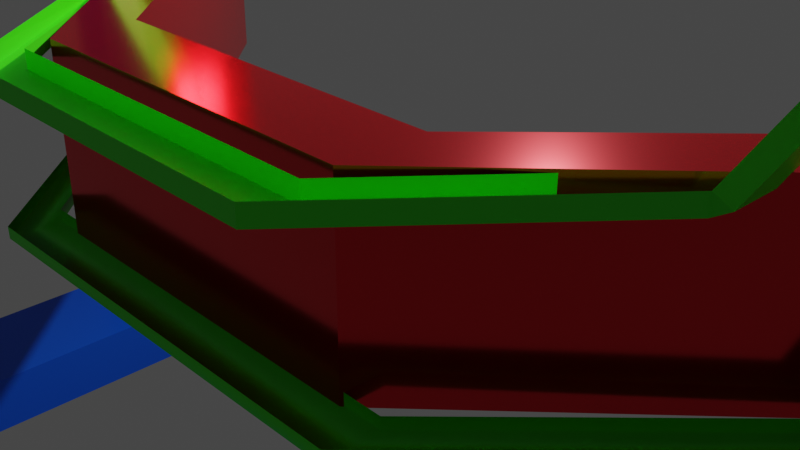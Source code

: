# Source: ROT_1.blend  (saved by Blender 3.2.14; exported with 4.5.12 LTS)
import bpy
from mathutils import Matrix  # noqa: F401  (used for matrix-valued properties, if any)

bpy.ops.wm.read_factory_settings(use_empty=True)
scene = bpy.context.scene
scene.name = 'Scene'

# ---- collections
col_collection = bpy.data.collections.new('Collection'); scene.collection.children.link(col_collection)

# ---- materials (node trees are filled in below, after node groups)
mat_material_001 = bpy.data.materials.new('Material.001')
mat_material_001.use_transparent_shadow = False
mat_material_002 = bpy.data.materials.new('Material.002')
mat_material_002.use_transparent_shadow = False
mat_material_003 = bpy.data.materials.new('Material.003')
mat_material_003.use_transparent_shadow = False

# ---- material node trees
mat_material_001.use_nodes = True; mat_material_001.node_tree.nodes.clear()
_N = mat_material_001.node_tree.nodes; _L = mat_material_001.node_tree.links
n0 = _N.new('ShaderNodeBsdfPrincipled'); n0.name = 'Principled BSDF'; n0.location = (28, 370)
n0.distribution = 'GGX'
n0.subsurface_method = 'RANDOM_WALK_SKIN'
n0.inputs[0].default_value = (0.8, 0.006636, 0.015, 1.0)
n0.inputs[1].default_value = 0.8227
n0.inputs[2].default_value = 0.1364
n0.inputs[3].default_value = 1.95
n0.inputs[9].default_value = (0.0, 0.2, 0.1)
n0.inputs[11].default_value = 2.554
n0.inputs[12].default_value = 0.2364
n0.inputs[20].default_value = 0.2891
n0.inputs[27].default_value = (0.0, 0.0, 0.0, 1.0)
n0.inputs[28].default_value = 1.0
n1 = _N.new('ShaderNodeOutputMaterial'); n1.name = 'Material Output'; n1.location = (318, 370)
_L.new(n0.outputs[0], n1.inputs[0])
n1.is_active_output = True
mat_material_002.use_nodes = True; mat_material_002.node_tree.nodes.clear()
_N = mat_material_002.node_tree.nodes; _L = mat_material_002.node_tree.links
n0 = _N.new('ShaderNodeBsdfPrincipled'); n0.name = 'Principled BSDF'; n0.location = (10, 300)
n0.distribution = 'GGX'
n0.subsurface_method = 'RANDOM_WALK_SKIN'
n0.inputs[0].default_value = (0.0, 0.1108, 0.8, 1.0)
n0.inputs[3].default_value = 1.45
n0.inputs[27].default_value = (0.0, 0.0, 0.0, 1.0)
n0.inputs[28].default_value = 1.0
n1 = _N.new('ShaderNodeOutputMaterial'); n1.name = 'Material Output'; n1.location = (300, 300)
_L.new(n0.outputs[0], n1.inputs[0])
n1.is_active_output = True
mat_material_003.use_nodes = True; mat_material_003.node_tree.nodes.clear()
_N = mat_material_003.node_tree.nodes; _L = mat_material_003.node_tree.links
n0 = _N.new('ShaderNodeBsdfPrincipled'); n0.name = 'Principled BSDF'; n0.location = (10, 300)
n0.distribution = 'GGX'
n0.subsurface_method = 'RANDOM_WALK_SKIN'
n0.inputs[0].default_value = (0.04472, 0.8, 0.0, 1.0)
n0.inputs[3].default_value = 1.45
n0.inputs[27].default_value = (0.0, 0.0, 0.0, 1.0)
n0.inputs[28].default_value = 1.0
n1 = _N.new('ShaderNodeOutputMaterial'); n1.name = 'Material Output'; n1.location = (300, 300)
_L.new(n0.outputs[0], n1.inputs[0])
n1.is_active_output = True

# ---- world
world_world = bpy.data.worlds.new('World'); scene.world = world_world
world_world.use_nodes = True; world_world.node_tree.nodes.clear()
_N = world_world.node_tree.nodes; _L = world_world.node_tree.links
n0 = _N.new('ShaderNodeOutputWorld'); n0.name = 'World Output'; n0.location = (300, 300)
n1 = _N.new('ShaderNodeBackground'); n1.name = 'Background'; n1.location = (10, 300)
n1.inputs[0].default_value = (0.05088, 0.05088, 0.05088, 1.0)
_L.new(n1.outputs[0], n0.inputs[0])
n0.is_active_output = True
world_world.color = (0.05088, 0.05088, 0.05088)
world_world.use_sun_shadow = False
world_world.sun_shadow_jitter_overblur = 0.0

# ---- cameras
cam_camera = bpy.data.cameras.new('Camera')
cam_camera.clip_end = 100.0
cam_camera.ortho_scale = 7.314

# ---- lights
light_light = bpy.data.lights.new('Light', 'POINT')
light_light.transmission_factor = 0.0
light_light.energy = 2350.0
light_light.shadow_soft_size = 0.1
light_light.shadow_maximum_resolution = 0.006
light_light.use_absolute_resolution = True

# ---- meshes
me_plane = bpy.data.meshes.new('Plane')
me_plane.from_pydata([(-6.0, 1.412, 0.0), (6.0, 1.412, 0.0), (-6.0, 2.5, 0.0), (6.0, 2.5, 0.0), (-2.0, -2.5, 0.0), (2.0, -2.5, 0.0), (2.0, -1.603, 0.0), (-2.0, -1.603, 0.0), (-6.0, 2.5, 0.0), (-6.0, 1.412, 0.0), (2.0, -2.5, 0.0), (6.0, 1.412, 0.0), (6.0, 2.5, 0.0), (-2.0, -1.603, 0.0), (-2.0, -2.5, 0.0), (2.0, -1.603, 0.0), (-6.0, 2.5, 7.0), (-6.0, 1.412, 7.0), (2.0, -2.5, 7.0), (6.0, 1.412, 7.0), (6.0, 2.5, 7.0), (-2.0, -1.603, 7.0), (-2.0, -2.5, 7.0), (2.0, -1.603, 7.0), (-6.0, 2.5, 0.0), (-6.0, 1.412, 0.0), (6.0, 1.412, 0.0), (6.0, 2.5, 0.0), (-6.0, 2.5, 7.0), (-6.0, 1.412, 7.0), (6.0, 1.412, 7.0), (6.0, 2.5, 7.0), (-7.0, 2.5, 0.0), (-7.0, 1.412, 0.0), (7.0, 1.412, 0.0), (7.0, 2.5, 0.0), (-7.0, 2.5, 7.0), (-7.0, 1.412, 7.0), (7.0, 1.412, 7.0), (7.0, 2.5, 7.0), (-6.0, 2.5, -1.0), (-6.0, 1.412, -1.0), (2.0, -2.5, -1.0), (6.0, 1.412, -1.0), (6.0, 2.5, -1.0), (-2.0, -1.603, -1.0), (-2.0, -2.5, -1.0), (2.0, -1.603, -1.0), (-6.0, 2.5, 8.0), (-6.0, 1.412, 8.0), (2.0, -2.5, 8.0), (6.0, 1.412, 8.0), (6.0, 2.5, 8.0), (-2.0, -1.603, 8.0), (-2.0, -2.5, 8.0), (2.0, -1.603, 8.0), (2.0, -2.5, 7.0), (6.0, 1.412, 7.0), (6.0, 2.5, 7.0), (-2.0, -1.603, 7.0), (-6.0, 2.5, 7.0), (-6.0, 1.412, 7.0), (-2.0, -2.5, 7.0), (2.0, -1.603, 7.0), (-6.0, 2.5, 7.0), (-6.0, 1.412, 7.0), (2.0, -2.5, 1.0), (6.0, 1.412, 1.0), (-2.0, -1.603, 1.0), (-6.0, 2.5, 1.0), (-6.0, 1.412, 1.0), (-2.0, -2.5, 1.0), (6.0, 2.5, 1.0), (2.0, -1.603, 1.0), (-6.0, 2.5, 1.0), (-6.0, 1.412, 1.0), (6.0, 1.412, 1.0), (6.0, 2.5, 1.0), (2.0, -2.5, 6.0), (6.0, 1.412, 6.0), (6.0, 2.5, 6.0), (-2.0, -1.603, 6.0), (-6.0, 2.5, 6.0), (-6.0, 1.412, 6.0), (-2.0, -2.5, 6.0), (2.0, -1.603, 6.0), (-6.0, 2.5, 6.0), (-6.0, 1.412, 6.0), (6.0, 1.412, 0.0), (6.0, 2.5, 0.0), (6.0, 1.412, 7.0), (6.0, 2.5, 7.0), (-5.0, 1.343, 2.911), (-5.0, 1.343, 4.089), (-5.0, 0.6202, 4.089), (-5.0, 0.6202, 2.911), (5.0, 0.6202, 2.911), (5.0, 0.6202, 4.089), (5.0, 1.343, 4.089), (5.0, 1.343, 2.911), (-6.0, 2.5, 7.0), (-6.0, 1.412, 7.0), (-5.0, 0.6202, 4.089), (-5.0, 1.343, 4.089)], [], [(1, 5, 42, 43), (0, 4, 14, 9), (1, 3, 12, 11), (2, 0, 9, 8), (6, 7, 13, 15), (4, 5, 10, 14), (7, 2, 8, 13), (5, 1, 11, 10), (3, 6, 15, 12), (20, 23, 55, 52), (19, 11, 26, 30), (9, 17, 29, 25), (28, 24, 32, 36), (27, 31, 39, 35), (20, 19, 30, 31), (17, 16, 28, 29), (12, 20, 31, 27), (16, 8, 24, 28), (11, 12, 27, 26), (8, 9, 25, 24), (34, 35, 39, 38), (32, 33, 37, 36), (29, 28, 36, 37), (24, 25, 33, 32), (25, 29, 37, 33), (30, 26, 34, 38), (31, 30, 38, 39), (26, 27, 35, 34), (41, 40, 45, 47, 44, 43, 42, 46), (49, 54, 50, 51, 52, 55, 53, 48), (23, 21, 53, 55), (16, 17, 49, 48), (3, 1, 43, 44), (18, 19, 51, 50), (2, 7, 45, 40), (19, 20, 52, 51), (4, 0, 41, 46), (21, 16, 48, 53), (5, 4, 46, 42), (17, 22, 54, 49), (6, 3, 44, 47), (22, 18, 50, 54), (7, 6, 47, 45), (0, 2, 40, 41), (26, 30, 90, 88), (12, 15, 73, 72), (29, 28, 64, 65), (24, 25, 75, 74), (22, 17, 61, 62), (19, 18, 56, 57), (28, 16, 60, 64), (18, 22, 62, 56), (20, 19, 57, 58), (23, 20, 58, 63), (16, 21, 59, 60), (17, 29, 65, 61), (21, 23, 63, 59), (71, 66, 67, 76, 77, 72, 73, 68, 69, 74, 75, 70), (78, 84, 83, 87, 86, 82, 81, 85, 80, 79), (8, 24, 74, 69), (62, 61, 83, 84), (26, 27, 77, 76), (15, 13, 68, 73), (56, 62, 84, 78), (25, 9, 70, 75), (63, 58, 80, 85), (10, 11, 67, 66), (11, 26, 76, 67), (59, 63, 85, 81), (65, 64, 86, 87), (13, 8, 69, 68), (57, 56, 78, 79), (61, 65, 87, 83), (9, 14, 71, 70), (58, 57, 79, 80), (64, 60, 82, 86), (14, 10, 66, 71), (27, 12, 72, 77), (60, 59, 81, 82), (30, 31, 91, 90), (27, 26, 88, 89), (31, 27, 89, 91), (92, 93, 94, 95), (28, 93, 92, 24), (28, 29, 101, 100), (25, 95, 94, 29), (24, 92, 95, 25), (96, 97, 98, 99), (90, 97, 96, 88), (91, 98, 97, 90), (89, 99, 98, 91), (88, 96, 99, 89), (101, 102, 103, 100), (94, 93, 103, 102), (29, 94, 102, 101), (93, 28, 100, 103)])
_uv = me_plane.uv_layers.new(name='UVMap')
_uv.uv.foreach_set('vector', [1.0, 0.0, 0.6667, 0.0, 0.6667, 0.0, 1.0, 0.0, 0.0, 0.0, 0.3333, 0.0, 0.3333, 0.0, 0.0, 0.0, 1.0, 0.0, 1.0, 1.0, 1.0, 1.0, 1.0, 0.0, 0.0, 1.0, 0.0, 0.0, 0.0, 0.0, 0.0, 1.0, 0.6667, 1.0, 0.3333, 1.0, 0.3333, 1.0, 0.6667, 1.0, 0.3333, 0.0, 0.6667, 0.0, 0.6667, 0.0, 0.3333, 0.0, 0.3333, 1.0, 0.0, 1.0, 0.0, 1.0, 0.3333, 1.0, 0.6667, 0.0, 1.0, 0.0, 1.0, 0.0, 0.6667, 0.0, 1.0, 1.0, 0.6667, 1.0, 0.6667, 1.0, 1.0, 1.0, 1.0, 1.0, 0.6667, 1.0, 0.6667, 1.0, 1.0, 1.0, 1.0, 0.0, 1.0, 0.0, 1.0, 0.0, 1.0, 0.0, 0.0, 0.0, 0.0, 0.0, 0.0, 0.0, 0.0, 0.0, 0.0, 1.0, 0.0, 1.0, 0.0, 1.0, 0.0, 1.0, 1.0, 1.0, 1.0, 1.0, 1.0, 1.0, 1.0, 1.0, 1.0, 1.0, 1.0, 0.0, 1.0, 0.0, 1.0, 1.0, 0.0, 0.0, 0.0, 1.0, 0.0, 1.0, 0.0, 0.0, 1.0, 1.0, 1.0, 1.0, 1.0, 1.0, 1.0, 1.0, 0.0, 1.0, 0.0, 1.0, 0.0, 1.0, 0.0, 1.0, 1.0, 0.0, 1.0, 1.0, 1.0, 1.0, 1.0, 0.0, 0.0, 1.0, 0.0, 0.0, 0.0, 0.0, 0.0, 1.0, 1.0, 0.0, 1.0, 1.0, 1.0, 1.0, 1.0, 0.0, 0.0, 1.0, 0.0, 0.0, 0.0, 0.0, 0.0, 1.0, 0.0, 0.0, 0.0, 1.0, 0.0, 1.0, 0.0, 0.0, 0.0, 1.0, 0.0, 0.0, 0.0, 0.0, 0.0, 1.0, 0.0, 0.0, 0.0, 0.0, 0.0, 0.0, 0.0, 0.0, 1.0, 0.0, 1.0, 0.0, 1.0, 0.0, 1.0, 0.0, 1.0, 1.0, 1.0, 0.0, 1.0, 0.0, 1.0, 1.0, 1.0, 0.0, 1.0, 1.0, 1.0, 1.0, 1.0, 0.0, 0.0, 0.0, 0.0, 1.0, 0.3333, 1.0, 0.6667, 1.0, 1.0, 1.0, 1.0, 0.0, 0.6667, 0.0, 0.3333, 0.0, 0.0, 0.0, 0.3333, 0.0, 0.6667, 0.0, 1.0, 0.0, 1.0, 1.0, 0.6667, 1.0, 0.3333, 1.0, 0.0, 1.0, 0.6667, 1.0, 0.3333, 1.0, 0.3333, 1.0, 0.6667, 1.0, 0.0, 1.0, 0.0, 0.0, 0.0, 0.0, 0.0, 1.0, 1.0, 1.0, 1.0, 0.0, 1.0, 0.0, 1.0, 1.0, 0.6667, 0.0, 1.0, 0.0, 1.0, 0.0, 0.6667, 0.0, 0.0, 1.0, 0.3333, 1.0, 0.3333, 1.0, 0.0, 1.0, 1.0, 0.0, 1.0, 1.0, 1.0, 1.0, 1.0, 0.0, 0.3333, 0.0, 0.0, 0.0, 0.0, 0.0, 0.3333, 0.0, 0.3333, 1.0, 0.0, 1.0, 0.0, 1.0, 0.3333, 1.0, 0.6667, 0.0, 0.3333, 0.0, 0.3333, 0.0, 0.6667, 0.0, 0.0, 0.0, 0.3333, 0.0, 0.3333, 0.0, 0.0, 0.0, 0.6667, 1.0, 1.0, 1.0, 1.0, 1.0, 0.6667, 1.0, 0.3333, 0.0, 0.6667, 0.0, 0.6667, 0.0, 0.3333, 0.0, 0.3333, 1.0, 0.6667, 1.0, 0.6667, 1.0, 0.3333, 1.0, 0.0, 0.0, 0.0, 1.0, 0.0, 1.0, 0.0, 0.0, 1.0, 0.0, 1.0, 0.0, 1.0, 0.0, 1.0, 0.0, 1.0, 1.0, 0.6667, 1.0, 0.6667, 1.0, 1.0, 1.0, 0.0, 0.0, 0.0, 1.0, 0.0, 1.0, 0.0, 0.0, 0.0, 1.0, 0.0, 0.0, 0.0, 0.0, 0.0, 1.0, 0.3333, 0.0, 0.0, 0.0, 0.0, 0.0, 0.3333, 0.0, 1.0, 0.0, 0.6667, 0.0, 0.6667, 0.0, 1.0, 0.0, 0.0, 1.0, 0.0, 1.0, 0.0, 1.0, 0.0, 1.0, 0.6667, 0.0, 0.3333, 0.0, 0.3333, 0.0, 0.6667, 0.0, 1.0, 1.0, 1.0, 0.0, 1.0, 0.0, 1.0, 1.0, 0.6667, 1.0, 1.0, 1.0, 1.0, 1.0, 0.6667, 1.0, 0.0, 1.0, 0.3333, 1.0, 0.3333, 1.0, 0.0, 1.0, 0.0, 0.0, 0.0, 0.0, 0.0, 0.0, 0.0, 0.0, 0.3333, 1.0, 0.6667, 1.0, 0.6667, 1.0, 0.3333, 1.0, 0.0, 0.0, 0.0, 0.0, 0.0, 0.0, 0.0, 0.0, 0.0, 0.0, 0.0, 0.0, 0.0, 0.0, 0.0, 0.0, 0.0, 0.0, 0.0, 0.0, 0.0, 0.0, 0.0, 0.0, 0.0, 0.0, 0.0, 0.0, 0.0, 0.0, 0.0, 0.0, 0.0, 0.0, 0.0, 0.0, 0.0, 0.0, 0.0, 0.0, 0.0, 0.0, 0.0, 0.0, 0.0, 1.0, 0.0, 1.0, 0.0, 1.0, 0.0, 1.0, 0.3333, 0.0, 0.0, 0.0, 0.0, 0.0, 0.3333, 0.0, 1.0, 0.0, 1.0, 1.0, 1.0, 1.0, 1.0, 0.0, 0.6667, 1.0, 0.3333, 1.0, 0.3333, 1.0, 0.6667, 1.0, 0.6667, 0.0, 0.3333, 0.0, 0.3333, 0.0, 0.6667, 0.0, 0.0, 0.0, 0.0, 0.0, 0.0, 0.0, 0.0, 0.0, 0.6667, 1.0, 1.0, 1.0, 1.0, 1.0, 0.6667, 1.0, 0.6667, 0.0, 1.0, 0.0, 1.0, 0.0, 0.6667, 0.0, 1.0, 0.0, 1.0, 0.0, 1.0, 0.0, 1.0, 0.0, 0.3333, 1.0, 0.6667, 1.0, 0.6667, 1.0, 0.3333, 1.0, 0.0, 0.0, 0.0, 1.0, 0.0, 1.0, 0.0, 0.0, 0.3333, 1.0, 0.0, 1.0, 0.0, 1.0, 0.3333, 1.0, 1.0, 0.0, 0.6667, 0.0, 0.6667, 0.0, 1.0, 0.0, 0.0, 0.0, 0.0, 0.0, 0.0, 0.0, 0.0, 0.0, 0.0, 0.0, 0.3333, 0.0, 0.3333, 0.0, 0.0, 0.0, 1.0, 1.0, 1.0, 0.0, 1.0, 0.0, 1.0, 1.0, 0.0, 1.0, 0.0, 1.0, 0.0, 1.0, 0.0, 1.0, 0.3333, 0.0, 0.6667, 0.0, 0.6667, 0.0, 0.3333, 0.0, 1.0, 1.0, 1.0, 1.0, 1.0, 1.0, 1.0, 1.0, 0.0, 1.0, 0.3333, 1.0, 0.3333, 1.0, 0.0, 1.0, 1.0, 0.0, 1.0, 1.0, 1.0, 1.0, 1.0, 0.0, 1.0, 1.0, 1.0, 0.0, 1.0, 0.0, 1.0, 1.0, 1.0, 1.0, 1.0, 1.0, 1.0, 1.0, 1.0, 1.0, 0.0, 0.0, 0.0, 0.0, 0.0, 0.0, 0.0, 0.0, 0.0, 0.0, 0.0, 0.0, 0.0, 0.0, 0.0, 0.0, 0.0, 1.0, 0.0, 0.0, 0.0, 0.0, 0.0, 1.0, 0.0, 0.0, 0.0, 0.0, 0.0, 0.0, 0.0, 0.0, 0.0, 0.0, 0.0, 0.0, 0.0, 0.0, 0.0, 0.0, 0.0, 0.0, 0.0, 0.0, 0.0, 0.0, 0.0, 0.0, 0.0, 0.0, 0.0, 0.0, 0.0, 0.0, 0.0, 0.0, 0.0, 0.0, 0.0, 0.0, 0.0, 0.0, 0.0, 0.0, 0.0, 0.0, 0.0, 0.0, 0.0, 0.0, 0.0, 0.0, 0.0, 0.0, 0.0, 0.0, 0.0, 0.0, 0.0, 0.0, 0.0, 0.0, 0.0, 0.0, 0.0, 0.0, 0.0, 0.0, 0.0, 0.0, 0.0, 0.0, 0.0, 0.0, 0.0, 0.0, 0.0, 0.0, 0.0, 0.0, 0.0, 0.0, 0.0, 0.0, 0.0, 0.0, 0.0, 0.0, 0.0, 0.0, 0.0, 0.0])
me_plane.materials.append(mat_material_001)
me_plane.update()
me_plane_001 = bpy.data.meshes.new('Plane.001')
me_plane_001.from_pydata([(0.9433, -0.5082, -0.2), (1.522, -0.5082, -0.2), (0.9433, 0.5785, -0.2), (1.522, 0.5785, -0.2), (0.9433, 0.8703, -0.2), (1.522, 0.8703, -0.2), (2.022, 0.5703, -0.2), (2.022, 0.8703, -0.2), (0.9433, -0.8082, -0.2), (1.522, -0.8082, -0.2), (2.022, -0.5082, -0.2), (2.022, -0.8082, -0.2), (0.9433, 0.5785, -6.7), (0.9433, -0.5082, -6.7), (1.522, -0.5082, -6.7), (1.522, 0.5785, -6.7), (1.522, 0.8703, -6.7), (0.9433, 0.8703, -6.7), (2.022, 0.5703, -6.7), (2.022, 0.8703, -6.7), (0.9433, -0.8082, -6.7), (1.522, -0.8082, -6.7), (2.022, -0.8082, -6.7), (2.022, -0.5082, -6.7), (-1.057, 1.579, -1.2), (-1.057, 0.4918, -1.2), (-1.057, 1.87, -1.2), (-1.057, 0.1918, -1.2), (-1.057, 1.579, -7.7), (-1.057, 0.4918, -7.7), (-1.057, 1.87, -7.7), (-1.057, 0.1918, -7.7), (-1.557, 1.579, -1.2), (-1.557, 0.4918, -1.2), (-1.557, 1.579, -7.7), (-1.557, 0.4918, -7.7)], [], [(0, 2, 3, 1), (2, 4, 5, 3), (5, 7, 6, 3), (1, 9, 8, 0), (1, 10, 11, 9), (13, 14, 15, 12), (12, 15, 16, 17), (16, 15, 18, 19), (14, 13, 20, 21), (14, 21, 22, 23), (8, 9, 21, 20), (17, 4, 26, 30), (6, 7, 19, 18), (10, 1, 14, 23), (5, 4, 17, 16), (7, 5, 16, 19), (9, 11, 22, 21), (2, 0, 25, 24), (8, 20, 31, 27), (1, 3, 15, 14), (3, 6, 18, 15), (11, 10, 23, 22), (28, 24, 32, 34), (4, 2, 24, 26), (13, 12, 28, 29), (0, 8, 27, 25), (12, 17, 30, 28), (20, 13, 29, 31), (24, 28, 30, 26), (27, 31, 29, 25), (33, 35, 34, 32), (24, 25, 33, 32), (29, 28, 34, 35), (25, 29, 35, 33)])
_uv = me_plane_001.uv_layers.new(name='UVMap')
_uv.uv.foreach_set('vector', [0.0, 0.0, 0.0, 1.0, 1.0, 1.0, 1.0, 0.0, 0.0, 1.0, 0.0, 1.0, 1.0, 1.0, 1.0, 1.0, 1.0, 1.0, 1.0, 1.0, 1.0, 1.0, 1.0, 1.0, 1.0, 0.0, 1.0, 0.0, 0.0, 0.0, 0.0, 0.0, 1.0, 0.0, 1.0, 0.0, 1.0, 0.0, 1.0, 0.0, 0.0, 0.0, 1.0, 0.0, 1.0, 1.0, 0.0, 1.0, 0.0, 1.0, 1.0, 1.0, 1.0, 1.0, 0.0, 1.0, 1.0, 1.0, 1.0, 1.0, 1.0, 1.0, 1.0, 1.0, 1.0, 0.0, 0.0, 0.0, 0.0, 0.0, 1.0, 0.0, 1.0, 0.0, 1.0, 0.0, 1.0, 0.0, 1.0, 0.0, 0.0, 0.0, 1.0, 0.0, 1.0, 0.0, 0.0, 0.0, 0.0, 1.0, 0.0, 1.0, 0.0, 1.0, 0.0, 1.0, 1.0, 1.0, 1.0, 1.0, 1.0, 1.0, 1.0, 1.0, 1.0, 0.0, 1.0, 0.0, 1.0, 0.0, 1.0, 0.0, 1.0, 1.0, 0.0, 1.0, 0.0, 1.0, 1.0, 1.0, 1.0, 1.0, 1.0, 1.0, 1.0, 1.0, 1.0, 1.0, 1.0, 0.0, 1.0, 0.0, 1.0, 0.0, 1.0, 0.0, 0.0, 1.0, 0.0, 0.0, 0.0, 0.0, 0.0, 1.0, 0.0, 0.0, 0.0, 0.0, 0.0, 0.0, 0.0, 0.0, 1.0, 0.0, 1.0, 1.0, 1.0, 1.0, 1.0, 0.0, 1.0, 1.0, 1.0, 1.0, 1.0, 1.0, 1.0, 1.0, 1.0, 0.0, 1.0, 0.0, 1.0, 0.0, 1.0, 0.0, 0.0, 1.0, 0.0, 1.0, 0.0, 1.0, 0.0, 1.0, 0.0, 1.0, 0.0, 1.0, 0.0, 1.0, 0.0, 1.0, 0.0, 0.0, 0.0, 1.0, 0.0, 1.0, 0.0, 0.0, 0.0, 0.0, 0.0, 0.0, 0.0, 0.0, 0.0, 0.0, 0.0, 1.0, 0.0, 1.0, 0.0, 1.0, 0.0, 1.0, 0.0, 0.0, 0.0, 0.0, 0.0, 0.0, 0.0, 0.0, 0.0, 1.0, 0.0, 1.0, 0.0, 1.0, 0.0, 1.0, 0.0, 0.0, 0.0, 0.0, 0.0, 0.0, 0.0, 0.0, 0.0, 0.0, 0.0, 0.0, 0.0, 1.0, 0.0, 1.0, 0.0, 1.0, 0.0, 0.0, 0.0, 0.0, 0.0, 1.0, 0.0, 0.0, 0.0, 1.0, 0.0, 1.0, 0.0, 0.0, 0.0, 0.0, 0.0, 0.0, 0.0, 0.0, 0.0, 0.0])
me_plane_001.materials.append(mat_material_002)
me_plane_001.update()
me_plane_002 = bpy.data.meshes.new('Plane.002')
me_plane_002.from_pydata([(0.9433, -0.5082, -0.2), (1.522, -0.5082, -0.2), (0.9433, 0.5785, -0.2), (1.522, 0.5785, -0.2), (0.9433, 0.8703, -0.2), (1.522, 0.8703, -0.2), (2.022, 0.5703, -0.2), (2.022, 0.8703, -0.2), (0.9433, -0.8082, -0.2), (1.522, -0.8082, -0.2), (2.022, -0.5082, -0.2), (2.022, -0.8082, -0.2), (0.9433, 0.5785, -6.7), (0.9433, -0.5082, -6.7), (1.522, -0.5082, -6.7), (1.522, 0.5785, -6.7), (1.522, 0.8703, -6.7), (0.9433, 0.8703, -6.7), (2.022, 0.5703, -6.7), (2.022, 0.8703, -6.7), (0.9433, -0.8082, -6.7), (1.522, -0.8082, -6.7), (2.022, -0.8082, -6.7), (2.022, -0.5082, -6.7), (-1.018, -0.4719, -1.2), (-1.018, -1.559, -1.2), (-1.018, -0.1801, -1.2), (-1.018, -1.859, -1.2), (-1.018, -0.4719, -7.7), (-1.018, -1.559, -7.7), (-1.018, -0.1801, -7.7), (-1.018, -1.859, -7.7), (-1.518, -0.4719, -1.2), (-1.518, -1.559, -1.2), (-1.518, -0.4719, -7.7), (-1.518, -1.559, -7.7)], [], [(0, 2, 3, 1), (2, 4, 5, 3), (5, 7, 6, 3), (1, 9, 8, 0), (1, 10, 11, 9), (13, 14, 15, 12), (12, 15, 16, 17), (16, 15, 18, 19), (14, 13, 20, 21), (14, 21, 22, 23), (8, 9, 21, 20), (17, 4, 26, 30), (6, 7, 19, 18), (10, 1, 14, 23), (5, 4, 17, 16), (7, 5, 16, 19), (9, 11, 22, 21), (2, 0, 25, 24), (8, 20, 31, 27), (1, 3, 15, 14), (3, 6, 18, 15), (11, 10, 23, 22), (28, 24, 32, 34), (4, 2, 24, 26), (13, 12, 28, 29), (0, 8, 27, 25), (12, 17, 30, 28), (20, 13, 29, 31), (24, 28, 30, 26), (27, 31, 29, 25), (33, 35, 34, 32), (24, 25, 33, 32), (29, 28, 34, 35), (25, 29, 35, 33)])
_uv = me_plane_002.uv_layers.new(name='UVMap')
_uv.uv.foreach_set('vector', [0.0, 0.0, 0.0, 1.0, 1.0, 1.0, 1.0, 0.0, 0.0, 1.0, 0.0, 1.0, 1.0, 1.0, 1.0, 1.0, 1.0, 1.0, 1.0, 1.0, 1.0, 1.0, 1.0, 1.0, 1.0, 0.0, 1.0, 0.0, 0.0, 0.0, 0.0, 0.0, 1.0, 0.0, 1.0, 0.0, 1.0, 0.0, 1.0, 0.0, 0.0, 0.0, 1.0, 0.0, 1.0, 1.0, 0.0, 1.0, 0.0, 1.0, 1.0, 1.0, 1.0, 1.0, 0.0, 1.0, 1.0, 1.0, 1.0, 1.0, 1.0, 1.0, 1.0, 1.0, 1.0, 0.0, 0.0, 0.0, 0.0, 0.0, 1.0, 0.0, 1.0, 0.0, 1.0, 0.0, 1.0, 0.0, 1.0, 0.0, 0.0, 0.0, 1.0, 0.0, 1.0, 0.0, 0.0, 0.0, 0.0, 1.0, 0.0, 1.0, 0.0, 1.0, 0.0, 1.0, 1.0, 1.0, 1.0, 1.0, 1.0, 1.0, 1.0, 1.0, 1.0, 0.0, 1.0, 0.0, 1.0, 0.0, 1.0, 0.0, 1.0, 1.0, 0.0, 1.0, 0.0, 1.0, 1.0, 1.0, 1.0, 1.0, 1.0, 1.0, 1.0, 1.0, 1.0, 1.0, 1.0, 0.0, 1.0, 0.0, 1.0, 0.0, 1.0, 0.0, 0.0, 1.0, 0.0, 0.0, 0.0, 0.0, 0.0, 1.0, 0.0, 0.0, 0.0, 0.0, 0.0, 0.0, 0.0, 0.0, 1.0, 0.0, 1.0, 1.0, 1.0, 1.0, 1.0, 0.0, 1.0, 1.0, 1.0, 1.0, 1.0, 1.0, 1.0, 1.0, 1.0, 0.0, 1.0, 0.0, 1.0, 0.0, 1.0, 0.0, 0.0, 1.0, 0.0, 1.0, 0.0, 1.0, 0.0, 1.0, 0.0, 1.0, 0.0, 1.0, 0.0, 1.0, 0.0, 1.0, 0.0, 0.0, 0.0, 1.0, 0.0, 1.0, 0.0, 0.0, 0.0, 0.0, 0.0, 0.0, 0.0, 0.0, 0.0, 0.0, 0.0, 1.0, 0.0, 1.0, 0.0, 1.0, 0.0, 1.0, 0.0, 0.0, 0.0, 0.0, 0.0, 0.0, 0.0, 0.0, 0.0, 1.0, 0.0, 1.0, 0.0, 1.0, 0.0, 1.0, 0.0, 0.0, 0.0, 0.0, 0.0, 0.0, 0.0, 0.0, 0.0, 0.0, 0.0, 0.0, 0.0, 1.0, 0.0, 1.0, 0.0, 1.0, 0.0, 0.0, 0.0, 0.0, 0.0, 1.0, 0.0, 0.0, 0.0, 1.0, 0.0, 1.0, 0.0, 0.0, 0.0, 0.0, 0.0, 0.0, 0.0, 0.0, 0.0, 0.0])
me_plane_002.materials.append(mat_material_002)
me_plane_002.update()
me_plane_004 = bpy.data.meshes.new('Plane.004')
me_plane_004.from_pydata([(1.202, 1.426, -1.998), (1.668, 1.426, -1.998), (1.202, 2.504, -1.998), (1.668, 2.504, -1.998), (1.202, 1.126, -1.998), (1.668, 1.126, -1.998), (2.168, 1.426, -1.998), (2.168, 1.126, -1.998), (1.202, 2.804, -1.998), (1.668, 2.804, -1.998), (2.168, 2.504, -1.998), (2.168, 2.804, -1.998), (1.202, 2.504, -14.0), (1.202, 1.426, -14.0), (1.668, 1.426, -14.0), (1.668, 2.504, -14.0), (1.202, 1.126, -14.0), (1.668, 1.126, -14.0), (2.168, 1.126, -14.0), (2.168, 1.426, -14.0), (1.668, 2.804, -14.0), (1.202, 2.804, -14.0), (2.168, 2.504, -14.0), (2.168, 2.804, -14.0)], [], [(0, 2, 3, 1), (1, 5, 4, 0), (1, 6, 7, 5), (2, 8, 9, 3), (9, 11, 10, 3), (13, 14, 15, 12), (14, 13, 16, 17), (14, 17, 18, 19), (12, 15, 20, 21), (20, 15, 22, 23), (0, 4, 16, 13), (10, 11, 23, 22), (9, 8, 21, 20), (2, 0, 13, 12), (7, 6, 19, 18), (11, 9, 20, 23), (4, 5, 17, 16), (8, 2, 12, 21), (6, 1, 14, 19), (3, 10, 22, 15), (1, 3, 15, 14), (5, 7, 18, 17)])
_uv = me_plane_004.uv_layers.new(name='UVMap')
_uv.uv.foreach_set('vector', [0.0, 0.0, 0.0, 1.0, 1.0, 1.0, 1.0, 0.0, 1.0, 0.0, 1.0, 0.0, 0.0, 0.0, 0.0, 0.0, 1.0, 0.0, 1.0, 0.0, 1.0, 0.0, 1.0, 0.0, 0.0, 1.0, 0.0, 1.0, 1.0, 1.0, 1.0, 1.0, 1.0, 1.0, 1.0, 1.0, 1.0, 1.0, 1.0, 1.0, 0.0, 0.0, 1.0, 0.0, 1.0, 1.0, 0.0, 1.0, 1.0, 0.0, 0.0, 0.0, 0.0, 0.0, 1.0, 0.0, 1.0, 0.0, 1.0, 0.0, 1.0, 0.0, 1.0, 0.0, 0.0, 1.0, 1.0, 1.0, 1.0, 1.0, 0.0, 1.0, 1.0, 1.0, 1.0, 1.0, 1.0, 1.0, 1.0, 1.0, 0.0, 0.0, 0.0, 0.0, 0.0, 0.0, 0.0, 0.0, 1.0, 1.0, 1.0, 1.0, 1.0, 1.0, 1.0, 1.0, 1.0, 1.0, 0.0, 1.0, 0.0, 1.0, 1.0, 1.0, 0.0, 1.0, 0.0, 0.0, 0.0, 0.0, 0.0, 1.0, 1.0, 0.0, 1.0, 0.0, 1.0, 0.0, 1.0, 0.0, 1.0, 1.0, 1.0, 1.0, 1.0, 1.0, 1.0, 1.0, 0.0, 0.0, 1.0, 0.0, 1.0, 0.0, 0.0, 0.0, 0.0, 1.0, 0.0, 1.0, 0.0, 1.0, 0.0, 1.0, 1.0, 0.0, 1.0, 0.0, 1.0, 0.0, 1.0, 0.0, 1.0, 1.0, 1.0, 1.0, 1.0, 1.0, 1.0, 1.0, 1.0, 0.0, 1.0, 1.0, 1.0, 1.0, 1.0, 0.0, 1.0, 0.0, 1.0, 0.0, 1.0, 0.0, 1.0, 0.0])
me_plane_004.materials.append(mat_material_002)
me_plane_004.update()
me_plane_005 = bpy.data.meshes.new('Plane.005')
me_plane_005.from_pydata([(1.202, 1.426, -1.998), (1.668, 1.426, -1.998), (1.202, 2.504, -1.998), (1.668, 2.504, -1.998), (1.202, 1.126, -1.998), (1.668, 1.126, -1.998), (2.168, 1.426, -1.998), (2.168, 1.126, -1.998), (1.202, 2.804, -1.998), (1.668, 2.804, -1.998), (2.168, 2.504, -1.998), (2.168, 2.804, -1.998), (1.202, 2.504, -14.0), (1.202, 1.426, -14.0), (1.668, 1.426, -14.0), (1.668, 2.504, -14.0), (1.202, 1.126, -14.0), (1.668, 1.126, -14.0), (2.168, 1.126, -14.0), (2.168, 1.426, -14.0), (1.668, 2.804, -14.0), (1.202, 2.804, -14.0), (2.168, 2.504, -14.0), (2.168, 2.804, -14.0)], [], [(0, 2, 3, 1), (1, 5, 4, 0), (1, 6, 7, 5), (2, 8, 9, 3), (9, 11, 10, 3), (13, 14, 15, 12), (14, 13, 16, 17), (14, 17, 18, 19), (12, 15, 20, 21), (20, 15, 22, 23), (0, 4, 16, 13), (10, 11, 23, 22), (9, 8, 21, 20), (2, 0, 13, 12), (7, 6, 19, 18), (11, 9, 20, 23), (4, 5, 17, 16), (8, 2, 12, 21), (6, 1, 14, 19), (3, 10, 22, 15), (1, 3, 15, 14), (5, 7, 18, 17)])
_uv = me_plane_005.uv_layers.new(name='UVMap')
_uv.uv.foreach_set('vector', [0.0, 0.0, 0.0, 1.0, 1.0, 1.0, 1.0, 0.0, 1.0, 0.0, 1.0, 0.0, 0.0, 0.0, 0.0, 0.0, 1.0, 0.0, 1.0, 0.0, 1.0, 0.0, 1.0, 0.0, 0.0, 1.0, 0.0, 1.0, 1.0, 1.0, 1.0, 1.0, 1.0, 1.0, 1.0, 1.0, 1.0, 1.0, 1.0, 1.0, 0.0, 0.0, 1.0, 0.0, 1.0, 1.0, 0.0, 1.0, 1.0, 0.0, 0.0, 0.0, 0.0, 0.0, 1.0, 0.0, 1.0, 0.0, 1.0, 0.0, 1.0, 0.0, 1.0, 0.0, 0.0, 1.0, 1.0, 1.0, 1.0, 1.0, 0.0, 1.0, 1.0, 1.0, 1.0, 1.0, 1.0, 1.0, 1.0, 1.0, 0.0, 0.0, 0.0, 0.0, 0.0, 0.0, 0.0, 0.0, 1.0, 1.0, 1.0, 1.0, 1.0, 1.0, 1.0, 1.0, 1.0, 1.0, 0.0, 1.0, 0.0, 1.0, 1.0, 1.0, 0.0, 1.0, 0.0, 0.0, 0.0, 0.0, 0.0, 1.0, 1.0, 0.0, 1.0, 0.0, 1.0, 0.0, 1.0, 0.0, 1.0, 1.0, 1.0, 1.0, 1.0, 1.0, 1.0, 1.0, 0.0, 0.0, 1.0, 0.0, 1.0, 0.0, 0.0, 0.0, 0.0, 1.0, 0.0, 1.0, 0.0, 1.0, 0.0, 1.0, 1.0, 0.0, 1.0, 0.0, 1.0, 0.0, 1.0, 0.0, 1.0, 1.0, 1.0, 1.0, 1.0, 1.0, 1.0, 1.0, 1.0, 0.0, 1.0, 1.0, 1.0, 1.0, 1.0, 0.0, 1.0, 0.0, 1.0, 0.0, 1.0, 0.0, 1.0, 0.0])
me_plane_005.materials.append(mat_material_002)
me_plane_005.update()
me_plane_006 = bpy.data.meshes.new('Plane.006')
me_plane_006.from_pydata([(-0.7009, -0.6735, 0.0), (0.5204, -0.6735, 0.0), (-0.7009, 0.3537, 0.0), (0.5204, 0.3537, 0.0), (-0.7009, 0.3537, 1.391), (-0.7009, -0.6735, 1.391), (0.5204, -0.6735, 1.391), (0.5204, 0.3537, 1.391), (-0.7009, 0.3537, -1.0), (-0.7009, -0.6735, -1.0), (0.5204, -0.6735, -1.0), (0.5204, 0.3537, -1.0), (-0.7009, -7.674, 0.0), (0.5204, -7.674, 0.0), (-0.7009, -7.674, -1.0), (0.5204, -7.674, -1.0), (-0.7009, -8.674, 0.0), (0.5204, -8.674, 0.0), (-0.7009, -8.674, -1.0), (0.5204, -8.674, -1.0), (-18.7, -7.674, 0.0), (-18.7, -7.674, -1.0), (-18.7, -8.674, 0.0), (-18.7, -8.674, -1.0), (-19.7, -7.674, 0.0), (-19.7, -7.674, -1.0), (-19.7, -8.674, 0.0), (-19.7, -8.674, -1.0), (-18.7, -0.6735, 0.0), (-18.7, -0.6735, -1.0), (-19.7, -0.6735, 0.0), (-19.7, -0.6735, -1.0), (-18.7, 0.3265, 0.0), (-18.7, 0.3265, -1.0), (-19.7, 0.3265, 0.0), (-19.7, 0.3265, -1.0), (-19.7, -0.6735, 1.391), (-18.7, -0.6735, 1.391), (-19.7, 0.3265, 1.391), (-18.7, 0.3265, 1.391), (-20.7, -0.6735, 0.0), (-20.7, -0.6735, -1.0), (-20.7, 0.3265, 0.0), (-20.7, 0.3265, -1.0), (-20.7, -7.674, 0.0), (-20.7, -7.674, -1.0), (-20.7, -0.6735, 0.0), (-20.7, -0.6735, -1.0), (1.52, -0.6735, 0.0), (1.52, 0.3537, 0.0), (1.52, -0.6735, -1.0), (1.52, 0.3537, -1.0), (1.52, -0.6735, -1.0), (1.52, -0.6735, 0.0), (1.52, -7.674, -1.0), (1.52, -7.674, 0.0), (-0.7009, -9.674, 0.0), (-0.7009, -9.674, -1.0), (-18.7, -9.674, 0.0), (-18.7, -9.674, -1.0)], [], [(2, 3, 11, 8), (5, 6, 7, 4), (3, 2, 4, 7), (0, 1, 6, 5), (1, 3, 7, 6), (2, 0, 5, 4), (9, 8, 11, 10), (9, 10, 15, 14), (11, 3, 49, 51), (0, 2, 8, 9), (14, 18, 23, 21), (0, 9, 14, 12), (1, 0, 12, 13), (1, 13, 55, 53), (17, 16, 18, 19), (13, 12, 16, 17), (15, 13, 17, 19), (14, 15, 19, 18), (21, 23, 27, 25), (23, 18, 57, 59), (12, 14, 21, 20), (16, 12, 20, 22), (24, 25, 27, 26), (21, 25, 31, 29), (22, 20, 24, 26), (23, 22, 26, 27), (29, 31, 35, 33), (20, 21, 29, 28), (24, 20, 28, 30), (31, 25, 45, 47), (32, 33, 35, 34), (28, 29, 33, 32), (34, 30, 36, 38), (30, 34, 42, 40), (36, 37, 39, 38), (32, 34, 38, 39), (30, 28, 37, 36), (28, 32, 39, 37), (41, 40, 42, 43), (34, 35, 43, 42), (31, 30, 40, 41), (35, 31, 41, 43), (45, 44, 46, 47), (24, 30, 46, 44), (25, 24, 44, 45), (30, 31, 47, 46), (49, 48, 50, 51), (10, 11, 51, 50), (1, 10, 50, 48), (3, 1, 48, 49), (52, 53, 55, 54), (13, 15, 54, 55), (10, 1, 53, 52), (15, 10, 52, 54), (57, 56, 58, 59), (18, 16, 56, 57), (22, 23, 59, 58), (16, 22, 58, 56)])
_uv = me_plane_006.uv_layers.new(name='UVMap')
_uv.uv.foreach_set('vector', [0.0, 1.0, 1.0, 1.0, 1.0, 1.0, 0.0, 1.0, 0.0, 0.0, 1.0, 0.0, 1.0, 1.0, 0.0, 1.0, 1.0, 1.0, 0.0, 1.0, 0.0, 1.0, 1.0, 1.0, 0.0, 0.0, 1.0, 0.0, 1.0, 0.0, 0.0, 0.0, 1.0, 0.0, 1.0, 1.0, 1.0, 1.0, 1.0, 0.0, 0.0, 1.0, 0.0, 0.0, 0.0, 0.0, 0.0, 1.0, 0.0, 0.0, 0.0, 1.0, 1.0, 1.0, 1.0, 0.0, 0.0, 0.0, 1.0, 0.0, 1.0, 0.0, 0.0, 0.0, 1.0, 1.0, 1.0, 1.0, 1.0, 1.0, 1.0, 1.0, 0.0, 0.0, 0.0, 1.0, 0.0, 1.0, 0.0, 0.0, 0.0, 0.0, 0.0, 0.0, 0.0, 0.0, 0.0, 0.0, 0.0, 0.0, 0.0, 0.0, 0.0, 0.0, 0.0, 0.0, 1.0, 0.0, 0.0, 0.0, 0.0, 0.0, 1.0, 0.0, 1.0, 0.0, 1.0, 0.0, 1.0, 0.0, 1.0, 0.0, 1.0, 0.0, 0.0, 0.0, 0.0, 0.0, 1.0, 0.0, 1.0, 0.0, 0.0, 0.0, 0.0, 0.0, 1.0, 0.0, 1.0, 0.0, 1.0, 0.0, 1.0, 0.0, 1.0, 0.0, 0.0, 0.0, 1.0, 0.0, 1.0, 0.0, 0.0, 0.0, 0.0, 0.0, 0.0, 0.0, 0.0, 0.0, 0.0, 0.0, 0.0, 0.0, 0.0, 0.0, 0.0, 0.0, 0.0, 0.0, 0.0, 0.0, 0.0, 0.0, 0.0, 0.0, 0.0, 0.0, 0.0, 0.0, 0.0, 0.0, 0.0, 0.0, 0.0, 0.0, 0.0, 0.0, 0.0, 0.0, 0.0, 0.0, 0.0, 0.0, 0.0, 0.0, 0.0, 0.0, 0.0, 0.0, 0.0, 0.0, 0.0, 0.0, 0.0, 0.0, 0.0, 0.0, 0.0, 0.0, 0.0, 0.0, 0.0, 0.0, 0.0, 0.0, 0.0, 0.0, 0.0, 0.0, 0.0, 0.0, 0.0, 0.0, 0.0, 0.0, 0.0, 0.0, 0.0, 0.0, 0.0, 0.0, 0.0, 0.0, 0.0, 0.0, 0.0, 0.0, 0.0, 0.0, 0.0, 0.0, 0.0, 0.0, 0.0, 0.0, 0.0, 0.0, 0.0, 0.0, 0.0, 0.0, 0.0, 0.0, 0.0, 0.0, 0.0, 0.0, 0.0, 0.0, 0.0, 0.0, 0.0, 0.0, 0.0, 0.0, 0.0, 0.0, 0.0, 0.0, 0.0, 0.0, 0.0, 0.0, 0.0, 0.0, 0.0, 0.0, 0.0, 0.0, 0.0, 0.0, 0.0, 0.0, 0.0, 0.0, 0.0, 0.0, 0.0, 0.0, 0.0, 0.0, 0.0, 0.0, 0.0, 0.0, 0.0, 0.0, 0.0, 0.0, 0.0, 0.0, 0.0, 0.0, 0.0, 0.0, 0.0, 0.0, 0.0, 0.0, 0.0, 0.0, 0.0, 0.0, 0.0, 0.0, 0.0, 0.0, 0.0, 0.0, 0.0, 0.0, 0.0, 0.0, 0.0, 0.0, 0.0, 0.0, 0.0, 0.0, 0.0, 0.0, 0.0, 0.0, 0.0, 0.0, 0.0, 0.0, 0.0, 0.0, 0.0, 0.0, 0.0, 0.0, 0.0, 0.0, 0.0, 0.0, 0.0, 0.0, 0.0, 0.0, 0.0, 0.0, 0.0, 0.0, 0.0, 0.0, 0.0, 0.0, 0.0, 0.0, 0.0, 0.0, 0.0, 0.0, 0.0, 0.0, 0.0, 0.0, 0.0, 0.0, 0.0, 0.0, 0.0, 0.0, 0.0, 0.0, 1.0, 1.0, 1.0, 0.0, 1.0, 0.0, 1.0, 1.0, 1.0, 0.0, 1.0, 1.0, 1.0, 1.0, 1.0, 0.0, 1.0, 0.0, 1.0, 0.0, 1.0, 0.0, 1.0, 0.0, 1.0, 1.0, 1.0, 0.0, 1.0, 0.0, 1.0, 1.0, 1.0, 0.0, 1.0, 0.0, 1.0, 0.0, 1.0, 0.0, 1.0, 0.0, 1.0, 0.0, 1.0, 0.0, 1.0, 0.0, 1.0, 0.0, 1.0, 0.0, 1.0, 0.0, 1.0, 0.0, 1.0, 0.0, 1.0, 0.0, 1.0, 0.0, 1.0, 0.0, 0.0, 0.0, 0.0, 0.0, 0.0, 0.0, 0.0, 0.0, 0.0, 0.0, 0.0, 0.0, 0.0, 0.0, 0.0, 0.0, 0.0, 0.0, 0.0, 0.0, 0.0, 0.0, 0.0, 0.0, 0.0, 0.0, 0.0, 0.0, 0.0, 0.0, 0.0, 0.0])
me_plane_006.materials.append(mat_material_002)
me_plane_006.update()
me_plane_007 = bpy.data.meshes.new('Plane.007')
me_plane_007.from_pydata([(-1.765, -1.0, 0.0), (2.176, -1.0, 0.0), (-1.765, 1.0, 0.0), (2.176, 1.0, 0.0), (-3.765, 7.937, 0.0), (-3.765, 9.937, 0.0), (4.176, 7.937, 0.0), (4.176, 9.937, 0.0), (-3.765, 7.937, 0.0), (-3.765, 9.937, 0.0), (-4.765, 13.02, -2.0), (-4.765, 15.02, -2.0), (5.176, 13.02, -2.0), (5.176, 15.02, -2.0), (-4.765, 13.02, -2.5), (-4.765, 15.02, -2.5), (5.176, 13.02, -2.5), (5.176, 15.02, -2.5), (-1.765, -1.0, 0.0), (2.176, -1.0, 0.0), (-1.765, 1.0, 0.0), (2.176, 1.0, 0.0), (-3.765, 7.937, 0.0), (-3.765, 9.937, 0.0), (4.176, 7.937, 0.0), (4.176, 9.937, 0.0), (-3.765, 7.937, 0.0), (-3.765, 9.937, 0.0), (-4.765, 13.02, -2.0), (-4.765, 15.02, -2.0), (5.176, 13.02, -2.0), (5.176, 15.02, -2.0), (-4.765, 13.02, -2.5), (-4.765, 15.02, -2.5), (5.176, 13.02, -2.5), (5.176, 15.02, -2.5), (-1.765, -1.0, 0.0), (2.176, -1.0, 0.0), (-1.765, 1.0, 0.0), (2.176, 1.0, 0.0), (-3.765, 7.937, 0.0), (-3.765, 9.937, 0.0), (4.176, 7.937, 0.0), (4.176, 9.937, 0.0), (-3.765, 7.937, 0.0), (-3.765, 9.937, 0.0), (-4.765, 13.02, -2.0), (-4.765, 15.02, -2.0), (5.176, 13.02, -2.0), (5.176, 15.02, -2.0), (-4.752, 13.02, -3.036), (-4.765, 13.02, -2.0), (5.189, 15.02, -3.036), (5.176, 15.02, -2.0), (-1.765, -1.0, 0.0), (2.176, -1.0, 0.0), (-1.765, 1.0, 0.0), (2.176, 1.0, 0.0), (-3.765, 7.937, 0.0), (-3.765, 9.937, 0.0), (4.176, 7.937, 0.0), (4.176, 9.937, 0.0), (-3.765, 7.937, 0.0), (-3.765, 9.937, 0.0), (-4.765, 13.02, -2.0), (-4.765, 15.02, -2.0), (5.176, 13.02, -2.0), (5.176, 15.02, -2.0), (-4.765, 13.02, -2.5), (-4.765, 15.02, -2.5), (5.176, 13.02, -2.5), (5.176, 15.02, -2.5), (2.189, -1.0, -5.036), (-1.752, -1.0, -5.036), (2.189, 1.0, -5.036), (-1.752, 1.0, -5.036), (4.189, 7.937, -5.036), (4.189, 9.937, -5.036), (-3.752, 7.937, -5.036), (-3.752, 9.937, -5.036), (4.189, 7.937, -5.036), (4.189, 9.937, -5.036), (5.189, 13.02, -3.036), (5.189, 15.02, -3.036), (-4.752, 13.02, -3.036), (-4.752, 15.02, -3.036), (5.189, 13.02, -3.036), (5.176, 13.02, -2.0), (-4.752, 15.02, -3.036), (-4.765, 15.02, -2.0), (2.189, -1.0, -5.036), (-1.752, -1.0, -5.036), (2.189, 1.0, -5.036), (-1.752, 1.0, -5.036), (4.189, 7.937, -5.036), (4.189, 9.937, -5.036), (-3.752, 7.937, -5.036), (-3.752, 9.937, -5.036), (4.189, 7.937, -5.036), (4.189, 9.937, -5.036), (5.189, 13.02, -3.036), (5.189, 15.02, -3.036), (-4.752, 13.02, -3.036), (-4.752, 15.02, -3.036), (5.189, 13.02, -2.536), (5.189, 15.02, -2.536), (-4.752, 13.02, -2.536), (-4.752, 15.02, -2.536), (-1.765, 1.0, 0.0), (-1.765, -1.0, 0.0), (2.176, -1.0, 0.0), (2.176, 1.0, 0.0), (-3.765, 9.937, 0.0), (-3.765, 7.937, 0.0), (4.176, 7.937, 0.0), (4.176, 9.937, 0.0), (-3.765, 9.937, 0.0), (2.189, 1.0, -5.036), (2.189, -1.0, -5.036), (-1.752, -1.0, -5.036), (-1.752, 1.0, -5.036), (4.189, 9.937, -5.036), (4.189, 7.937, -5.036), (-3.752, 7.937, -5.036), (-3.752, 9.937, -5.036), (4.189, 9.937, -5.036), (4.189, 7.937, -5.036), (5.375, 15.02, -1.979), (5.389, 15.02, -3.053), (5.368, 13.02, -1.941), (5.381, 13.02, -3.093), (-3.765, 9.937, 0.0), (-3.765, 7.937, 0.0), (-3.765, 9.937, 0.0), (-3.765, 7.937, 0.0), (-4.765, 13.02, -2.0), (-4.956, 13.02, -1.943), (-3.765, 9.937, 0.2), (-1.765, 1.0, 0.2), (2.176, 1.0, 0.2), (2.176, -1.0, 0.2), (-1.765, -1.0, 0.2), (-3.765, 7.937, 0.2), (-3.944, 7.937, 0.08944), (4.2, 7.937, 0.1986), (4.349, 9.937, 0.1017), (-4.964, 15.02, -1.983), (-4.951, 15.02, -3.057), (-4.943, 13.02, -3.095), (-3.944, 9.937, 0.08944), (2.189, 1.0, -5.236), (2.189, -1.0, -5.236), (-1.752, -1.0, -5.236), (-1.752, 1.0, -5.236), (4.189, 9.937, -5.236), (4.189, 7.937, -5.236), (-3.776, 7.937, -5.234), (-3.924, 9.937, -5.138), (4.368, 9.937, -5.125), (4.368, 7.937, -5.125)], [(0, 18), (1, 19), (2, 20), (3, 21), (4, 22), (5, 23), (6, 24), (7, 25), (8, 26), (9, 27), (10, 28), (11, 29), (12, 30), (13, 31), (14, 32), (15, 33), (16, 34), (17, 35)], [(0, 1, 3, 2), (0, 2, 5, 4), (3, 1, 6, 7), (4, 5, 9, 8), (8, 9, 11, 10), (7, 6, 12, 13), (49, 43, 115, 53), (76, 72, 118, 122), (39, 38, 108, 111), (48, 82, 86, 87), (78, 84, 50, 123), (51, 46, 135, 136), (85, 79, 124, 88), (45, 47, 89, 116), (114, 87, 129, 144), (121, 125, 158, 154), (75, 74, 117, 120), (36, 37, 110, 109), (53, 115, 145, 127), (81, 83, 52, 125), (72, 73, 119, 118), (82, 80, 126, 86), (126, 122, 155, 159), (46, 44, 134, 135), (116, 89, 146, 149), (119, 123, 156, 152), (41, 45, 133, 131), (124, 120, 153, 157), (44, 40, 132, 134), (45, 116, 149, 133), (113, 109, 141, 142), (117, 121, 154, 150), (50, 51, 136, 148), (109, 110, 140, 141), (74, 77, 121, 117), (42, 48, 87, 114), (40, 36, 109, 113), (83, 49, 53, 52), (38, 41, 112, 108), (79, 75, 120, 124), (84, 46, 51, 50), (73, 78, 123, 119), (47, 85, 88, 89), (43, 39, 111, 115), (37, 42, 114, 110), (80, 76, 122, 126), (112, 41, 131, 137), (77, 81, 125, 121), (132, 131, 133, 134), (148, 136, 146, 147), (141, 140, 139, 138), (135, 134, 143, 136), (141, 138, 137, 142), (130, 128, 127, 129), (139, 140, 144, 145), (143, 149, 146, 136), (145, 144, 129, 127), (151, 152, 153, 150), (151, 150, 154, 155), (153, 152, 156, 157), (155, 154, 158, 159), (159, 158, 128, 130), (157, 156, 148, 147), (149, 143, 142, 137), (133, 149, 137, 131), (52, 53, 127, 128), (86, 126, 159, 130), (118, 119, 152, 151), (110, 114, 144, 140), (87, 86, 130, 129), (125, 52, 128, 158), (108, 112, 137, 138), (115, 111, 139, 145), (120, 117, 150, 153), (111, 108, 138, 139), (88, 124, 157, 147), (40, 113, 142, 132), (89, 88, 147, 146), (123, 50, 148, 156), (122, 118, 151, 155), (143, 134, 132, 142)])
_uv = me_plane_007.uv_layers.new(name='UVMap')
_uv.uv.foreach_set('vector', [0.0, 0.0, 1.0, 0.0, 1.0, 1.0, 0.0, 1.0, 0.0, 0.0, 0.0, 1.0, 0.0, 1.0, 0.0, 0.0, 1.0, 1.0, 1.0, 0.0, 1.0, 0.0, 1.0, 1.0, 0.0, 0.0, 0.0, 1.0, 0.0, 1.0, 0.0, 0.0, 0.0, 0.0, 0.0, 1.0, 0.0, 1.0, 0.0, 0.0, 1.0, 1.0, 1.0, 0.0, 1.0, 0.0, 1.0, 1.0, 0.0, 0.0, 0.0, 0.0, 0.0, 0.0, 0.0, 0.0, 0.0, 0.0, 0.0, 0.0, 0.0, 0.0, 0.0, 0.0, 0.0, 0.0, 0.0, 0.0, 0.0, 0.0, 0.0, 0.0, 0.0, 0.0, 0.0, 0.0, 0.0, 0.0, 0.0, 0.0, 0.0, 0.0, 0.0, 0.0, 0.0, 0.0, 0.0, 0.0, 0.0, 0.0, 0.0, 0.0, 0.0, 0.0, 0.0, 0.0, 0.0, 0.0, 0.0, 0.0, 0.0, 0.0, 0.0, 0.0, 0.0, 0.0, 0.0, 0.0, 0.0, 0.0, 0.0, 0.0, 0.0, 0.0, 0.0, 0.0, 0.0, 0.0, 0.0, 0.0, 0.0, 0.0, 0.0, 0.0, 0.0, 0.0, 0.0, 0.0, 0.0, 0.0, 0.0, 0.0, 0.0, 0.0, 0.0, 0.0, 0.0, 0.0, 0.0, 0.0, 0.0, 0.0, 0.0, 0.0, 0.0, 0.0, 0.0, 0.0, 0.0, 0.0, 0.0, 0.0, 0.0, 0.0, 0.0, 0.0, 0.0, 0.0, 0.0, 0.0, 0.0, 0.0, 0.0, 0.0, 0.0, 0.0, 0.0, 0.0, 0.0, 0.0, 0.0, 0.0, 0.0, 0.0, 0.0, 0.0, 0.0, 0.0, 0.0, 0.0, 0.0, 0.0, 0.0, 0.0, 0.0, 0.0, 0.0, 0.0, 0.0, 0.0, 0.0, 0.0, 0.0, 0.0, 0.0, 0.0, 0.0, 0.0, 0.0, 0.0, 0.0, 0.0, 0.0, 0.0, 0.0, 0.0, 0.0, 0.0, 0.0, 0.0, 0.0, 0.0, 0.0, 0.0, 0.0, 0.0, 0.0, 0.0, 0.0, 0.0, 0.0, 0.0, 0.0, 0.0, 0.0, 0.0, 0.0, 0.0, 0.0, 0.0, 0.0, 0.0, 0.0, 0.0, 0.0, 0.0, 0.0, 0.0, 0.0, 0.0, 0.0, 0.0, 0.0, 0.0, 0.0, 0.0, 0.0, 0.0, 0.0, 0.0, 0.0, 0.0, 0.0, 0.0, 0.0, 0.0, 0.0, 0.0, 0.0, 0.0, 0.0, 0.0, 0.0, 0.0, 0.0, 0.0, 0.0, 0.0, 0.0, 0.0, 0.0, 0.0, 0.0, 0.0, 0.0, 0.0, 0.0, 0.0, 0.0, 0.0, 0.0, 0.0, 0.0, 0.0, 0.0, 0.0, 0.0, 0.0, 0.0, 0.0, 0.0, 0.0, 0.0, 0.0, 0.0, 0.0, 0.0, 0.0, 0.0, 0.0, 0.0, 0.0, 0.0, 0.0, 0.0, 0.0, 0.0, 0.0, 0.0, 0.0, 0.0, 0.0, 0.0, 0.0, 0.0, 0.0, 0.0, 0.0, 0.0, 0.0, 0.0, 0.0, 0.0, 0.0, 0.0, 0.0, 0.0, 0.0, 0.0, 0.0, 0.0, 0.0, 0.0, 0.0, 0.0, 0.0, 0.0, 0.0, 0.0, 0.0, 0.0, 0.0, 0.0, 0.0, 0.0, 0.0, 0.0, 0.0, 0.0, 0.0, 0.0, 0.0, 0.0, 0.0, 0.0, 0.0, 0.0, 0.0, 0.0, 0.0, 0.0, 0.0, 0.0, 0.0, 0.0, 0.0, 0.0, 0.0, 0.0, 0.0, 0.0, 0.0, 0.0, 0.0, 0.0, 0.0, 0.0, 0.0, 0.0, 0.0, 0.0, 0.0, 0.0, 0.0, 0.0, 0.0, 0.0, 1.0, 0.0, 1.0, 0.0, 0.0, 1.0, 0.0, 0.0, 0.0, 0.0, 1.0, 1.0, 1.0, 0.0, 0.0, 1.0, 0.0, 1.0, 1.0, 0.0, 1.0, 0.0, 0.0, 0.0, 0.0, 0.0, 0.0, 0.0, 0.0, 0.0, 0.0, 0.0, 1.0, 0.0, 1.0, 0.0, 0.0, 0.0, 0.0, 0.0, 1.0, 1.0, 1.0, 1.0, 0.0, 1.0, 1.0, 1.0, 0.0, 1.0, 0.0, 1.0, 1.0, 0.0, 0.0, 0.0, 1.0, 0.0, 1.0, 0.0, 0.0, 1.0, 1.0, 1.0, 0.0, 1.0, 0.0, 1.0, 1.0, 0.0, 0.0, 1.0, 0.0, 1.0, 1.0, 0.0, 1.0, 0.0, 0.0, 0.0, 1.0, 0.0, 1.0, 0.0, 0.0, 1.0, 1.0, 1.0, 0.0, 1.0, 0.0, 1.0, 1.0, 0.0, 0.0, 0.0, 1.0, 0.0, 1.0, 0.0, 0.0, 0.0, 0.0, 0.0, 1.0, 0.0, 1.0, 0.0, 0.0, 1.0, 1.0, 1.0, 0.0, 1.0, 0.0, 1.0, 1.0, 0.0, 1.0, 0.0, 0.0, 0.0, 0.0, 0.0, 1.0, 0.0, 0.0, 0.0, 0.0, 0.0, 0.0, 0.0, 0.0, 0.0, 0.0, 0.0, 0.0, 0.0, 0.0, 0.0, 0.0, 0.0, 0.0, 0.0, 0.0, 0.0, 0.0, 0.0, 0.0, 0.0, 0.0, 0.0, 0.0, 0.0, 0.0, 0.0, 0.0, 0.0, 0.0, 0.0, 0.0, 0.0, 0.0, 0.0, 0.0, 0.0, 0.0, 0.0, 0.0, 0.0, 0.0, 0.0, 0.0, 0.0, 0.0, 0.0, 0.0, 0.0, 0.0, 0.0, 0.0, 0.0, 0.0, 0.0, 0.0, 0.0, 0.0, 0.0, 0.0, 0.0, 0.0, 0.0, 0.0, 0.0, 0.0, 0.0, 0.0, 0.0, 0.0, 0.0, 0.0, 0.0, 0.0, 0.0, 0.0, 0.0, 0.0, 0.0, 0.0, 0.0, 0.0, 0.0, 0.0, 0.0, 0.0, 0.0, 0.0, 0.0, 0.0, 0.0, 0.0, 0.0, 0.0, 0.0, 0.0, 0.0, 0.0, 0.0, 0.0, 0.0, 0.0, 0.0, 0.0, 0.0, 0.0, 0.0, 0.0, 0.0, 0.0, 0.0, 0.0, 0.0, 0.0, 0.0, 0.0, 0.0, 0.0, 0.0, 0.0, 0.0, 0.0, 0.0, 0.0, 0.0, 0.0, 0.0, 0.0, 0.0, 0.0, 0.0, 0.0])
me_plane_007.materials.append(mat_material_003)
me_plane_007.update()
me_plane_008 = bpy.data.meshes.new('Plane.008')
me_plane_008.from_pydata([(-1.765, -1.0, 0.0), (2.176, -1.0, 0.0), (-1.765, 1.0, 0.0), (2.176, 1.0, 0.0), (-3.765, 7.937, 0.0), (-3.765, 9.937, 0.0), (4.176, 7.937, 0.0), (4.176, 9.937, 0.0), (-3.765, 7.937, 0.0), (-3.765, 9.937, 0.0), (-4.765, 13.02, -2.0), (-4.765, 15.02, -2.0), (5.176, 13.02, -2.0), (5.176, 15.02, -2.0), (-4.765, 13.02, -2.5), (-4.765, 15.02, -2.5), (5.176, 13.02, -2.5), (5.176, 15.02, -2.5), (-1.765, -1.0, 0.0), (2.176, -1.0, 0.0), (-1.765, 1.0, 0.0), (2.176, 1.0, 0.0), (-3.765, 7.937, 0.0), (-3.765, 9.937, 0.0), (4.176, 7.937, 0.0), (4.176, 9.937, 0.0), (-3.765, 7.937, 0.0), (-3.765, 9.937, 0.0), (-4.765, 13.02, -2.0), (-4.765, 15.02, -2.0), (5.176, 13.02, -2.0), (5.176, 15.02, -2.0), (-4.765, 13.02, -2.5), (-4.765, 15.02, -2.5), (5.176, 13.02, -2.5), (5.176, 15.02, -2.5), (-1.765, -1.0, 0.0), (2.176, -1.0, 0.0), (-1.765, 1.0, 0.0), (2.176, 1.0, 0.0), (-3.765, 7.937, 0.0), (-3.765, 9.937, 0.0), (4.176, 7.937, 0.0), (4.176, 9.937, 0.0), (-3.765, 7.937, 0.0), (-3.765, 9.937, 0.0), (-4.765, 13.02, -2.0), (-4.765, 15.02, -2.0), (5.176, 13.02, -2.0), (5.176, 15.02, -2.0), (-4.752, 13.02, -3.036), (-4.765, 13.02, -2.0), (5.189, 15.02, -3.036), (5.176, 15.02, -2.0), (-1.765, -1.0, 0.0), (2.176, -1.0, 0.0), (-1.765, 1.0, 0.0), (2.176, 1.0, 0.0), (-3.765, 7.937, 0.0), (-3.765, 9.937, 0.0), (4.176, 7.937, 0.0), (4.176, 9.937, 0.0), (-3.765, 7.937, 0.0), (-3.765, 9.937, 0.0), (-4.765, 13.02, -2.0), (-4.765, 15.02, -2.0), (5.176, 13.02, -2.0), (5.176, 15.02, -2.0), (-4.765, 13.02, -2.5), (-4.765, 15.02, -2.5), (5.176, 13.02, -2.5), (5.176, 15.02, -2.5), (2.189, -1.0, -5.036), (-1.752, -1.0, -5.036), (2.189, 1.0, -5.036), (-1.752, 1.0, -5.036), (4.189, 7.937, -5.036), (4.189, 9.937, -5.036), (-3.752, 7.937, -5.036), (-3.752, 9.937, -5.036), (4.189, 7.937, -5.036), (4.189, 9.937, -5.036), (5.189, 13.02, -3.036), (5.189, 15.02, -3.036), (-4.752, 13.02, -3.036), (-4.752, 15.02, -3.036), (5.189, 13.02, -3.036), (5.176, 13.02, -2.0), (-4.752, 15.02, -3.036), (-4.765, 15.02, -2.0), (2.189, -1.0, -5.036), (-1.752, -1.0, -5.036), (2.189, 1.0, -5.036), (-1.752, 1.0, -5.036), (4.189, 7.937, -5.036), (4.189, 9.937, -5.036), (-3.752, 7.937, -5.036), (-3.752, 9.937, -5.036), (4.189, 7.937, -5.036), (4.189, 9.937, -5.036), (5.189, 13.02, -3.036), (5.189, 15.02, -3.036), (-4.752, 13.02, -3.036), (-4.752, 15.02, -3.036), (5.189, 13.02, -2.536), (5.189, 15.02, -2.536), (-4.752, 13.02, -2.536), (-4.752, 15.02, -2.536), (-1.765, 1.0, 0.0), (-1.765, -1.0, 0.0), (2.176, -1.0, 0.0), (2.176, 1.0, 0.0), (-3.765, 9.937, 0.0), (-3.765, 7.937, 0.0), (4.176, 7.937, 0.0), (4.176, 9.937, 0.0), (-3.765, 9.937, 0.0), (-3.765, 9.937, 0.0), (2.189, 1.0, -5.036), (2.189, -1.0, -5.036), (-1.752, -1.0, -5.036), (-1.752, 1.0, -5.036), (4.189, 9.937, -5.036), (4.189, 7.937, -5.036), (-3.752, 7.937, -5.036), (-3.752, 9.937, -5.036), (4.189, 9.937, -5.036), (4.189, 7.937, -5.036), (5.252, 15.02, -1.992), (5.265, 15.02, -3.042), (5.249, 13.02, -1.978), (5.262, 13.02, -3.058), (-3.765, 9.937, 0.0), (-3.765, 7.937, 0.0), (-3.765, 9.937, 0.0), (-3.765, 7.937, 0.0), (-4.765, 13.02, -2.0), (-4.838, 13.02, -1.978), (-3.765, 9.937, 0.07599), (-1.765, 1.0, 0.07599), (2.176, 1.0, 0.07599), (2.176, -1.0, 0.07599), (-1.765, -1.0, 0.07599), (-3.765, 7.937, 0.07599), (-3.833, 7.937, 0.03398), (4.185, 7.937, 0.07546), (4.242, 9.937, 0.03863), (-4.841, 15.02, -1.994), (-4.827, 15.02, -3.044), (-4.824, 13.02, -3.058), (-3.833, 9.937, 0.03398), (2.189, 1.0, -5.112), (2.189, -1.0, -5.112), (-1.752, -1.0, -5.112), (-1.752, 1.0, -5.112), (4.189, 9.937, -5.112), (4.189, 7.937, -5.112), (-3.761, 7.937, -5.111), (-3.817, 9.937, -5.075), (4.257, 9.937, -5.07), (4.257, 7.937, -5.07), (-3.765, 7.937, 0.0), (-3.765, 9.937, 0.0), (-3.765, 7.937, 0.0), (-3.765, 9.937, 0.07599), (-3.765, 7.937, 0.07599), (-3.833, 7.937, 0.03398), (-3.833, 9.937, 0.03398)], [(0, 18), (1, 19), (2, 20), (3, 21), (4, 22), (5, 23), (6, 24), (7, 25), (8, 26), (9, 27), (10, 28), (11, 29), (12, 30), (13, 31), (14, 32), (15, 33), (16, 34), (17, 35)], [(0, 1, 3, 2), (0, 2, 5, 4), (3, 1, 6, 7), (4, 5, 9, 8), (8, 9, 11, 10), (7, 6, 12, 13), (49, 43, 115, 53), (76, 72, 119, 123), (39, 38, 108, 111), (48, 82, 86, 87), (78, 84, 50, 124), (111, 108, 139, 140), (85, 79, 125, 88), (45, 47, 89, 116), (121, 118, 151, 154), (115, 111, 140, 146), (75, 74, 118, 121), (36, 37, 110, 109), (108, 112, 138, 139), (81, 83, 52, 126), (72, 73, 120, 119), (82, 80, 127, 86), (126, 52, 129, 159), (87, 86, 131, 130), (110, 114, 145, 141), (119, 120, 153, 152), (86, 127, 160, 131), (52, 53, 128, 129), (51, 46, 136, 137), (114, 87, 130, 145), (122, 126, 159, 155), (53, 115, 146, 128), (127, 123, 156, 160), (46, 44, 135, 136), (74, 77, 122, 118), (42, 48, 87, 114), (40, 36, 109, 113), (83, 49, 53, 52), (38, 41, 112, 108), (79, 75, 121, 125), (84, 46, 51, 50), (73, 78, 124, 120), (47, 85, 88, 89), (43, 39, 111, 115), (37, 42, 114, 110), (80, 76, 123, 127), (116, 89, 147, 150), (77, 81, 126, 122), (133, 132, 134, 135), (149, 137, 147, 148), (142, 141, 140, 139), (136, 135, 144, 137), (142, 139, 138, 143), (131, 129, 128, 130), (140, 141, 145, 146), (144, 150, 147, 137), (146, 145, 130, 128), (152, 153, 154, 151), (152, 151, 155, 156), (154, 153, 157, 158), (156, 155, 159, 160), (160, 159, 129, 131), (158, 157, 149, 148), (135, 134, 162, 163), (134, 150, 167, 162), (88, 125, 158, 148), (40, 113, 143, 133), (89, 88, 148, 147), (124, 50, 149, 157), (123, 119, 152, 156), (112, 41, 132, 138), (109, 110, 141, 142), (50, 51, 137, 149), (118, 122, 155, 151), (113, 109, 142, 143), (45, 116, 150, 134), (44, 40, 133, 135), (125, 121, 154, 158), (41, 45, 134, 132), (120, 124, 157, 153), (167, 166, 165, 164), (162, 167, 164, 117), (144, 135, 163, 166), (150, 144, 166, 167), (133, 143, 165, 161), (132, 133, 161, 117), (143, 138, 164, 165), (138, 132, 117, 164), (166, 163, 161, 165), (163, 162, 117, 161)])
me_plane_008.polygons.foreach_set('use_smooth', [1, 1, 1, 1, 1, 1, 1, 1, 1, 1, 1, 1, 1, 1, 1, 1, 1, 1, 1, 1, 1, 1, 1, 1, 1, 1, 1, 1, 1, 1, 1, 1, 1, 0, 1, 1, 1, 1, 1, 1, 1, 1, 1, 1, 1, 1, 1, 1, 1, 1, 1, 1, 1, 1, 1, 1, 1, 1, 1, 1, 1, 1, 1, 1, 1, 1, 1, 1, 1, 1, 1, 1, 1, 1, 1, 1, 0, 1, 0, 1, 1, 1, 1, 1, 1, 1, 1, 1, 1, 1])
_uv = me_plane_008.uv_layers.new(name='UVMap')
_uv.uv.foreach_set('vector', [0.0, 0.0, 1.0, 0.0, 1.0, 1.0, 0.0, 1.0, 0.0, 0.0, 0.0, 1.0, 0.0, 1.0, 0.0, 0.0, 1.0, 1.0, 1.0, 0.0, 1.0, 0.0, 1.0, 1.0, 0.0, 0.0, 0.0, 1.0, 0.0, 1.0, 0.0, 0.0, 0.0, 0.0, 0.0, 1.0, 0.0, 1.0, 0.0, 0.0, 1.0, 1.0, 1.0, 0.0, 1.0, 0.0, 1.0, 1.0, 0.0, 0.0, 0.0, 0.0, 0.0, 0.0, 0.0, 0.0, 0.0, 0.0, 0.0, 0.0, 0.0, 0.0, 0.0, 0.0, 0.0, 0.0, 0.0, 0.0, 0.0, 0.0, 0.0, 0.0, 0.0, 0.0, 0.0, 0.0, 0.0, 0.0, 0.0, 0.0, 0.0, 0.0, 0.0, 0.0, 0.0, 0.0, 0.0, 0.0, 0.0, 0.0, 0.0, 0.0, 0.0, 0.0, 0.0, 0.0, 0.0, 0.0, 0.0, 0.0, 0.0, 0.0, 0.0, 0.0, 0.0, 0.0, 0.0, 0.0, 0.0, 0.0, 0.0, 0.0, 0.0, 0.0, 0.0, 0.0, 0.0, 0.0, 0.0, 0.0, 0.0, 0.0, 0.0, 0.0, 0.0, 0.0, 0.0, 0.0, 0.0, 0.0, 0.0, 0.0, 0.0, 0.0, 0.0, 0.0, 0.0, 0.0, 0.0, 0.0, 0.0, 0.0, 0.0, 0.0, 0.0, 0.0, 0.0, 0.0, 0.0, 0.0, 0.0, 0.0, 0.0, 0.0, 0.0, 0.0, 0.0, 0.0, 0.0, 0.0, 0.0, 0.0, 0.0, 0.0, 0.0, 0.0, 0.0, 0.0, 0.0, 0.0, 0.0, 0.0, 0.0, 0.0, 0.0, 0.0, 0.0, 0.0, 0.0, 0.0, 0.0, 0.0, 0.0, 0.0, 0.0, 0.0, 0.0, 0.0, 0.0, 0.0, 0.0, 0.0, 0.0, 0.0, 0.0, 0.0, 0.0, 0.0, 0.0, 0.0, 0.0, 0.0, 0.0, 0.0, 0.0, 0.0, 0.0, 0.0, 0.0, 0.0, 0.0, 0.0, 0.0, 0.0, 0.0, 0.0, 0.0, 0.0, 0.0, 0.0, 0.0, 0.0, 0.0, 0.0, 0.0, 0.0, 0.0, 0.0, 0.0, 0.0, 0.0, 0.0, 0.0, 0.0, 0.0, 0.0, 0.0, 0.0, 0.0, 0.0, 0.0, 0.0, 0.0, 0.0, 0.0, 0.0, 0.0, 0.0, 0.0, 0.0, 0.0, 0.0, 0.0, 0.0, 0.0, 0.0, 0.0, 0.0, 0.0, 0.0, 0.0, 0.0, 0.0, 0.0, 0.0, 0.0, 0.0, 0.0, 0.0, 0.0, 0.0, 0.0, 0.0, 0.0, 0.0, 0.0, 0.0, 0.0, 0.0, 0.0, 0.0, 0.0, 0.0, 0.0, 0.0, 0.0, 0.0, 0.0, 0.0, 0.0, 0.0, 0.0, 0.0, 0.0, 0.0, 0.0, 0.0, 0.0, 0.0, 0.0, 0.0, 0.0, 0.0, 0.0, 0.0, 0.0, 0.0, 0.0, 0.0, 0.0, 0.0, 0.0, 0.0, 0.0, 0.0, 0.0, 0.0, 0.0, 0.0, 0.0, 0.0, 0.0, 0.0, 0.0, 0.0, 0.0, 0.0, 0.0, 0.0, 0.0, 0.0, 0.0, 0.0, 0.0, 0.0, 0.0, 0.0, 0.0, 0.0, 0.0, 0.0, 0.0, 0.0, 0.0, 0.0, 0.0, 0.0, 0.0, 0.0, 0.0, 0.0, 0.0, 0.0, 0.0, 0.0, 0.0, 0.0, 0.0, 0.0, 0.0, 0.0, 0.0, 0.0, 0.0, 0.0, 0.0, 0.0, 0.0, 0.0, 0.0, 0.0, 0.0, 0.0, 0.0, 0.0, 0.0, 0.0, 0.0, 0.0, 0.0, 0.0, 0.0, 0.0, 0.0, 0.0, 0.0, 0.0, 1.0, 0.0, 1.0, 0.0, 0.0, 1.0, 0.0, 0.0, 0.0, 0.0, 1.0, 1.0, 1.0, 0.0, 0.0, 1.0, 0.0, 1.0, 1.0, 0.0, 1.0, 0.0, 0.0, 0.0, 0.0, 0.0, 0.0, 0.0, 0.0, 0.0, 0.0, 0.0, 1.0, 0.0, 1.0, 0.0, 0.0, 0.0, 0.0, 0.0, 1.0, 1.0, 1.0, 1.0, 0.0, 1.0, 1.0, 1.0, 0.0, 1.0, 0.0, 1.0, 1.0, 0.0, 0.0, 0.0, 1.0, 0.0, 1.0, 0.0, 0.0, 1.0, 1.0, 1.0, 0.0, 1.0, 0.0, 1.0, 1.0, 0.0, 0.0, 1.0, 0.0, 1.0, 1.0, 0.0, 1.0, 0.0, 0.0, 0.0, 1.0, 0.0, 1.0, 0.0, 0.0, 1.0, 1.0, 1.0, 0.0, 1.0, 0.0, 1.0, 1.0, 0.0, 0.0, 0.0, 1.0, 0.0, 1.0, 0.0, 0.0, 0.0, 0.0, 0.0, 1.0, 0.0, 1.0, 0.0, 0.0, 1.0, 1.0, 1.0, 0.0, 1.0, 0.0, 1.0, 1.0, 0.0, 0.0, 0.0, 1.0, 0.0, 1.0, 0.0, 0.0, 0.0, 0.0, 0.0, 0.0, 0.0, 0.0, 0.0, 0.0, 0.0, 0.0, 0.0, 0.0, 0.0, 0.0, 0.0, 0.0, 0.0, 0.0, 0.0, 0.0, 0.0, 0.0, 0.0, 0.0, 0.0, 0.0, 0.0, 0.0, 0.0, 0.0, 0.0, 0.0, 0.0, 0.0, 0.0, 0.0, 0.0, 0.0, 0.0, 0.0, 0.0, 0.0, 0.0, 0.0, 0.0, 0.0, 0.0, 0.0, 0.0, 0.0, 0.0, 0.0, 0.0, 0.0, 0.0, 0.0, 0.0, 0.0, 0.0, 0.0, 0.0, 0.0, 0.0, 0.0, 0.0, 0.0, 0.0, 0.0, 0.0, 0.0, 0.0, 0.0, 0.0, 0.0, 0.0, 0.0, 0.0, 0.0, 0.0, 0.0, 0.0, 0.0, 0.0, 0.0, 0.0, 0.0, 0.0, 0.0, 0.0, 0.0, 0.0, 0.0, 0.0, 0.0, 0.0, 0.0, 0.0, 0.0, 0.0, 0.0, 0.0, 0.0, 0.0, 0.0, 0.0, 0.0, 0.0, 0.0, 0.0, 0.0, 0.0, 0.0, 0.0, 0.0, 0.0, 0.0, 0.0, 0.0, 0.0, 0.0, 0.0, 0.0, 0.0, 0.0, 0.0, 0.0, 0.0, 0.0, 0.0, 1.0, 0.0, 0.0, 0.0, 0.0, 0.0, 1.0, 0.0, 0.0, 0.0, 0.0, 0.0, 0.0, 0.0, 0.0, 0.0, 0.0, 0.0, 0.0, 0.0, 0.0, 0.0, 0.0, 0.0, 1.0, 0.0, 0.0, 0.0, 0.0, 0.0, 1.0, 0.0, 0.0, 0.0, 0.0, 0.0, 0.0, 0.0, 0.0, 0.0, 1.0, 0.0, 0.0, 0.0, 0.0, 0.0, 1.0, 0.0, 0.0, 0.0, 1.0, 0.0, 1.0, 0.0, 0.0, 0.0, 0.0, 0.0, 0.0, 0.0, 0.0, 0.0, 0.0, 0.0, 0.0, 0.0, 0.0, 0.0, 0.0, 0.0, 0.0, 0.0, 0.0, 0.0, 1.0, 0.0, 1.0, 0.0, 0.0])
me_plane_008.materials.append(mat_material_003)
me_plane_008.update()

# ---- objects
ob_light = bpy.data.objects.new('Light', light_light)
ob_camera = bpy.data.objects.new('Camera', cam_camera)
ob_holder = bpy.data.objects.new('Holder', me_plane)
ob_support_1 = bpy.data.objects.new('Support 1', me_plane_001)
ob_support_2 = bpy.data.objects.new('Support 2', me_plane_002)
ob_support_1_3 = bpy.data.objects.new('Support 1.3', me_plane_004)
ob_support_2_3 = bpy.data.objects.new('Support 2.3', me_plane_005)
ob_support_3 = bpy.data.objects.new('Support 3', me_plane_006)
ob_plane = bpy.data.objects.new('Plane', me_plane_007)
ob_plane_001 = bpy.data.objects.new('Plane.001', me_plane_008)

# ---- transforms, parenting, visibility, modifiers, constraints
ob_light.location = (-0.8477, 3.464, 5.954)
ob_light.rotation_euler = (5.14, 0.2779, 1.455)
ob_light.scale = (-269.5, 90.04, 118.2)
ob_light.lock_rotations_4d = False
ob_light.empty_display_type = 'ARROWS'
ob_light.color = (0.0, 0.0, 0.0, 0.0)
ob_light.lineart.crease_threshold = 0.0
ob_camera.location = (7.359, -6.926, 4.958)
ob_camera.rotation_euler = (1.109, 0.0, 0.8149)
ob_camera.lock_rotations_4d = False
ob_camera.empty_display_type = 'ARROWS'
ob_camera.color = (0.0, 0.0, 0.0, 0.0)
ob_camera.display_type = 'WIRE'
ob_camera.lineart.crease_threshold = 0.0
ob_holder.location = (0.0, 0.0, 0.9611)
ob_support_1.location = (-8.522, 1.922, 7.985)
ob_support_2.location = (8.536, 1.948, 7.985)
ob_support_2.rotation_euler = (0.0, -0.0, -3.16)
ob_support_1_3.location = (-11.76, 0.992, 8.001)
ob_support_2_3.location = (11.76, 4.919, 8.001)
ob_support_2_3.rotation_euler = (0.0, -0.0, 3.142)
ob_support_3.location = (9.558, 3.107, -6.099)
ob_plane.location = (-0.2254, -3.028, 6.966)
ob_plane.scale = (1.0, 0.2642, 1.0)
ob_plane_001.location = (-0.2254, -2.762, 8.826)
ob_plane_001.scale = (1.215, 0.2831, 1.733)

# ---- collection membership
col_collection.objects.link(ob_light)
col_collection.objects.link(ob_camera)
col_collection.objects.link(ob_holder)
col_collection.objects.link(ob_support_1)
col_collection.objects.link(ob_support_2)
col_collection.objects.link(ob_support_1_3)
col_collection.objects.link(ob_support_2_3)
col_collection.objects.link(ob_support_3)
col_collection.objects.link(ob_plane)
col_collection.objects.link(ob_plane_001)

# ---- scene / render settings (as saved in the file)
scene.camera = ob_camera
scene.frame_start = 1; scene.frame_end = 250; scene.frame_set(1)
scene.render.engine = 'BLENDER_EEVEE_NEXT'
scene.cycles.sampling_pattern = 'TABULATED_SOBOL'
scene.cycles.use_light_tree = False
scene.view_settings.view_transform = 'Filmic'
bpy.context.view_layer.update()
